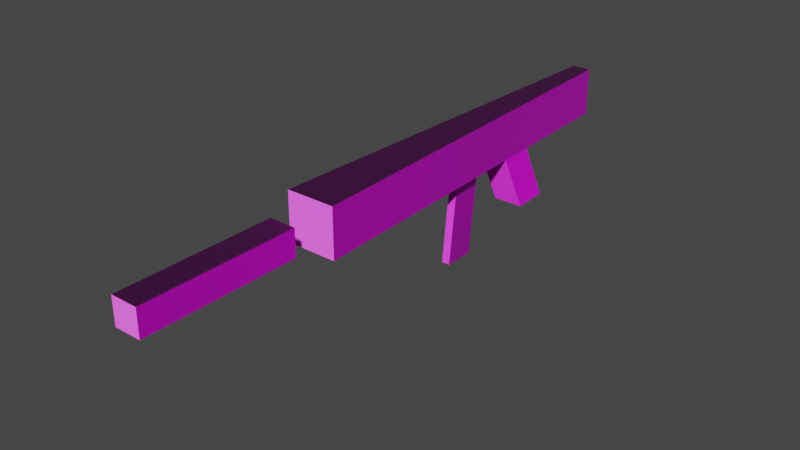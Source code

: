 # Source: Gun_M4.blend  (saved by Blender 2.91.10; exported with 4.5.12 LTS)
import bpy
from mathutils import Matrix  # noqa: F401  (used for matrix-valued properties, if any)

bpy.ops.wm.read_factory_settings(use_empty=True)
scene = bpy.context.scene
scene.name = 'Scene'

# ---- collections
col_collection = bpy.data.collections.new('Collection'); scene.collection.children.link(col_collection)

# ---- images (referenced by path relative to the original .blend; pixels are not part of the script)
import os
ASSET_DIR = os.environ.get("B2B_ASSET_DIR", "")  # directory of the original .blend (textures are referenced by path, not embedded)
HERE = os.path.dirname(os.path.abspath(__file__))  # packed textures are extracted next to this script under _unpacked/

def load_image(name, relpath, width, height, colorspace="sRGB"):
    """Load a texture the original file referenced (path relative to the .blend, or extracted next to this script)."""
    p = next((c for c in (os.path.join(HERE, relpath), os.path.join(ASSET_DIR, relpath)) if relpath and os.path.exists(c)), "")
    if p:
        img = bpy.data.images.load(p, check_existing=True)
        img.name = name
    else:  # same state as the original file: an image datablock whose file is absent (Cycles renders it pink)
        img = bpy.data.images.new(name, width, height)
        img.source = "FILE"
        img.filepath = "//" + (relpath or name)
    img.colorspace_settings.name = colorspace
    return img
img_gun_m4_normal_png = load_image('Gun_M4_normal.png', 'Gun_M4_normal.png', 1024, 1024, 'Linear Rec.709')
img_gun_m4_diffuse_png = load_image('Gun_M4_diffuse.png', 'Gun_M4_diffuse.png', 1024, 1024, 'sRGB')

# ---- materials (node trees are filled in below, after node groups)
mat_assault4 = bpy.data.materials.new('assault4')
mat_assault4.use_transparent_shadow = False
mat_assault4.roughness = 0.5

# ---- node groups
ng_auto_smooth = bpy.data.node_groups.new('Auto Smooth', 'GeometryNodeTree')
_s = ng_auto_smooth.interface.new_socket(name='Geometry', in_out='OUTPUT', socket_type='NodeSocketGeometry')
_s = ng_auto_smooth.interface.new_socket(name='Geometry', in_out='INPUT', socket_type='NodeSocketGeometry')
_s = ng_auto_smooth.interface.new_socket(name='Angle', in_out='INPUT', socket_type='NodeSocketFloat')
_s.subtype = 'ANGLE'
_s.min_value = 0.0
_s.max_value = 3.142
ng_auto_smooth.is_modifier = True
_N = ng_auto_smooth.nodes; _L = ng_auto_smooth.links
n0 = _N.new('NodeGroupOutput'); n0.name = 'Group Output'; n0.location = (480, -100)
n1 = _N.new('NodeGroupInput'); n1.name = 'Group Input'; n1.location = (-420, -300)
n2 = _N.new('NodeGroupInput'); n2.name = 'Group Input.001'; n2.location = (-60, -100)
n3 = _N.new('GeometryNodeSetShadeSmooth'); n3.name = 'Set Shade Smooth'; n3.location = (120, -100)
n3.domain = 'EDGE'
n4 = _N.new('GeometryNodeSetShadeSmooth'); n4.name = 'Set Shade Smooth.001'; n4.location = (300, -100)
n5 = _N.new('GeometryNodeInputMeshEdgeAngle'); n5.name = 'Edge Angle'; n5.location = (-420, -220)
n6 = _N.new('GeometryNodeInputEdgeSmooth'); n6.name = 'Is Edge Smooth'; n6.location = (-60, -160)
n7 = _N.new('GeometryNodeInputShadeSmooth'); n7.name = 'Is Face Smooth'; n7.location = (-240, -340)
n8 = _N.new('FunctionNodeBooleanMath'); n8.name = 'Boolean Math'; n8.location = (-60, -220)
n9 = _N.new('FunctionNodeCompare'); n9.name = 'Compare'; n9.location = (-240, -180)
n9.operation = 'LESS_EQUAL'
_L.new(n5.outputs[0], n9.inputs[0])
_L.new(n4.outputs[0], n0.inputs[0])
_L.new(n1.outputs[1], n9.inputs[1])
_L.new(n9.outputs[0], n8.inputs[0])
_L.new(n7.outputs[0], n8.inputs[1])
_L.new(n2.outputs[0], n3.inputs[0])
_L.new(n6.outputs[0], n3.inputs[1])
_L.new(n3.outputs[0], n4.inputs[0])
_L.new(n8.outputs[0], n3.inputs[2])
n0.is_active_output = True

# ---- material node trees
mat_assault4.use_nodes = True; mat_assault4.node_tree.nodes.clear()
_N = mat_assault4.node_tree.nodes; _L = mat_assault4.node_tree.links
n0 = _N.new('ShaderNodeBsdfPrincipled'); n0.name = 'Principled BSDF'; n0.location = (-87, 308)
n0.distribution = 'GGX'
n0.subsurface_method = 'BURLEY'
n0.inputs[3].default_value = 1.45
n0.inputs[27].default_value = (0.0, 0.0, 0.0, 1.0)
n0.inputs[28].default_value = 1.0
n1 = _N.new('ShaderNodeOutputMaterial'); n1.name = 'Material Output'; n1.location = (256, 160)
n2 = _N.new('ShaderNodeNormalMap'); n2.name = 'ノーマルマップ'; n2.location = (-345, -115)
n2.label = 'Normal/Map'
n3 = _N.new('ShaderNodeTexImage'); n3.name = '画像テクスチャ.001'; n3.location = (-679, -82)
n3.image = img_gun_m4_normal_png
n4 = _N.new('ShaderNodeTexImage'); n4.name = '画像テクスチャ'; n4.location = (-732, 305)
n4.image = img_gun_m4_diffuse_png
_L.new(n0.outputs[0], n1.inputs[0])
_L.new(n2.outputs[0], n0.inputs[5])
_L.new(n4.outputs[0], n0.inputs[0])
_L.new(n3.outputs[0], n2.inputs[1])
n1.is_active_output = True

# ---- world
world_world = bpy.data.worlds.new('World'); scene.world = world_world
world_world.use_nodes = True; world_world.node_tree.nodes.clear()
_N = world_world.node_tree.nodes; _L = world_world.node_tree.links
n0 = _N.new('ShaderNodeOutputWorld'); n0.name = 'World Output'; n0.location = (300, 300)
n1 = _N.new('ShaderNodeBackground'); n1.name = 'Background'; n1.location = (10, 300)
n1.inputs[0].default_value = (0.05088, 0.05088, 0.05088, 1.0)
_L.new(n1.outputs[0], n0.inputs[0])
n0.is_active_output = True
world_world.color = (0.05088, 0.05088, 0.05088)
world_world.use_sun_shadow = False
world_world.sun_shadow_jitter_overblur = 0.0

# ---- meshes
me_cube_004 = bpy.data.meshes.new('Cube.004')
me_cube_004.from_pydata([(-0.0464, 0.05614, 0.3775), (-0.0464, 0.1489, 0.3775), (-0.01816, 0.05614, -0.3993), (-0.01816, 0.1489, -0.3993), (0.0464, 0.05614, 0.3775), (0.0464, 0.1489, 0.3775), (0.01816, 0.05614, -0.3993), (0.01816, 0.1489, -0.3993), (-0.02892, 0.05614, -0.1033), (-0.02892, 0.1489, -0.1033), (0.02892, 0.05614, -0.1033), (0.02892, 0.1489, -0.1033), (-0.02632, 0.1489, -0.1748), (0.02632, 0.05614, -0.1748), (-0.02632, 0.05614, -0.1748), (0.02632, 0.1489, -0.1748), (-0.02632, -0.05892, -0.2316), (-0.02892, -0.05892, -0.1601), (0.02892, -0.05892, -0.1601), (0.02632, -0.05892, -0.2316)], [], [(14, 12, 3, 2), (2, 3, 7, 6), (10, 11, 5, 4), (4, 5, 1, 0), (8, 10, 4, 0), (11, 9, 1, 5), (15, 12, 9, 11), (14, 13, 19, 16), (13, 15, 11, 10), (0, 1, 9, 8), (6, 7, 15, 13), (2, 6, 13, 14), (7, 3, 12, 15), (8, 9, 12, 14), (16, 19, 18, 17), (8, 14, 16, 17), (13, 10, 18, 19), (10, 8, 17, 18)])
_uv = me_cube_004.uv_layers.new(name='UVMap')
_uv.uv.foreach_set('vector', [0.375, 0.1777, 0.625, 0.1777, 0.625, 0.25, 0.375, 0.25, 0.375, 0.25, 0.625, 0.25, 0.625, 0.5, 0.375, 0.5, 0.375, 0.5953, 0.625, 0.5953, 0.625, 0.75, 0.375, 0.75, 0.375, 0.75, 0.625, 0.75, 0.625, 1.0, 0.375, 1.0, 0.125, 0.5953, 0.375, 0.5953, 0.375, 0.75, 0.125, 0.75, 0.625, 0.5953, 0.875, 0.5953, 0.875, 0.75, 0.625, 0.75, 0.625, 0.5723, 0.875, 0.5723, 0.875, 0.5953, 0.625, 0.5953, 0.125, 0.5723, 0.375, 0.5723, 0.375, 0.5723, 0.125, 0.5723, 0.375, 0.5723, 0.625, 0.5723, 0.625, 0.5953, 0.375, 0.5953, 0.375, 0.0, 0.625, 0.0, 0.625, 0.1547, 0.375, 0.1547, 0.375, 0.5, 0.625, 0.5, 0.625, 0.5723, 0.375, 0.5723, 0.125, 0.5, 0.375, 0.5, 0.375, 0.5723, 0.125, 0.5723, 0.625, 0.5, 0.875, 0.5, 0.875, 0.5723, 0.625, 0.5723, 0.375, 0.1547, 0.625, 0.1547, 0.625, 0.1777, 0.375, 0.1777, 0.125, 0.5723, 0.375, 0.5723, 0.375, 0.5953, 0.125, 0.5953, 0.375, 0.1547, 0.375, 0.1777, 0.375, 0.1777, 0.375, 0.1547, 0.375, 0.5723, 0.375, 0.5953, 0.375, 0.5953, 0.375, 0.5723, 0.375, 0.5953, 0.125, 0.5953, 0.125, 0.5953, 0.375, 0.5953])
me_cube_004.materials.append(mat_assault4)
me_cube_004.use_remesh_fix_poles = True
me_cube_004.use_remesh_preserve_attributes = False
me_cube_004.use_mirror_vertex_groups = False
me_cube_004.update()
me_cube_004.normals_split_custom_set([tuple(v) for v in zip(*[iter([-0.9993, -1.871e-08, -0.03632, -0.9993, -1.871e-08, -0.03632, -0.9993, -1.871e-08, -0.03632, -0.9993, -1.871e-08, -0.03632, 0.0, -3.212e-07, -1.0, 0.0, -3.212e-07, -1.0, 0.0, -3.212e-07, -1.0, 0.0, -3.212e-07, -1.0, 0.9993, -3.098e-08, -0.03632, 0.9993, -3.098e-08, -0.03632, 0.9993, -3.098e-08, -0.03632, 0.9993, -3.098e-08, -0.03632, 0.0, 3.212e-07, 1.0, 0.0, 3.212e-07, 1.0, 0.0, 3.212e-07, 1.0, 0.0, 3.212e-07, 1.0, 0.0, -1.0, 1.415e-07, 0.0, -1.0, 1.415e-07, 0.0, -1.0, 1.415e-07, 0.0, -1.0, 1.415e-07, 0.0, 1.0, -1.543e-07, 0.0, 1.0, -1.543e-07, 0.0, 1.0, -1.543e-07, 0.0, 1.0, -1.543e-07, 0.0, 1.0, 0.0, 0.0, 1.0, 0.0, 0.0, 1.0, 0.0, 0.0, 1.0, 0.0, 0.0, 0.4429, -0.8966, 0.0, 0.4429, -0.8966, 0.0, 0.4429, -0.8966, 0.0, 0.4429, -0.8966, 0.9993, -2.461e-08, -0.03632, 0.9993, -2.461e-08, -0.03632, 0.9993, -2.461e-08, -0.03632, 0.9993, -2.461e-08, -0.03632, -0.9993, -2.242e-08, -0.03632, -0.9993, -2.242e-08, -0.03632, -0.9993, -2.242e-08, -0.03632, -0.9993, -2.242e-08, -0.03632, 0.9993, -1.529e-08, -0.03632, 0.9993, -1.529e-08, -0.03632, 0.9993, -1.529e-08, -0.03632, 0.9993, -1.529e-08, -0.03632, 0.0, -1.0, 1.399e-07, 0.0, -1.0, 1.399e-07, 0.0, -1.0, 1.399e-07, 0.0, -1.0, 1.399e-07, 0.0, 1.0, -1.865e-07, 0.0, 1.0, -1.865e-07, 0.0, 1.0, -1.865e-07, 0.0, 1.0, -1.865e-07, -0.9993, -2.211e-08, -0.03632, -0.9993, -2.211e-08, -0.03632, -0.9993, -2.211e-08, -0.03632, -0.9993, -2.211e-08, -0.03632, 0.0, -1.0, 5.891e-08, 0.0, -1.0, 5.891e-08, 0.0, -1.0, 5.891e-08, 0.0, -1.0, 5.891e-08, -0.9992, 0.01794, -0.03632, -0.9992, 0.01794, -0.03632, -0.9992, 0.01794, -0.03632, -0.9992, 0.01794, -0.03632, 0.9992, 0.01794, -0.03632, 0.9992, 0.01794, -0.03632, 0.9992, 0.01794, -0.03632, 0.9992, 0.01794, -0.03632, 0.0, -0.4429, 0.8966, 0.0, -0.4429, 0.8966, 0.0, -0.4429, 0.8966, 0.0, -0.4429, 0.8966])] * 3)])
me_cube_001 = bpy.data.meshes.new('Cube.001')
me_cube_001.from_pydata([(-0.007884, -0.1111, 0.03407), (-0.007884, 0.06708, 0.01331), (-0.007884, -0.1111, -0.02527), (-0.007884, 0.06708, -0.04603), (0.007884, -0.1111, 0.03407), (0.007884, 0.06708, 0.01331), (0.007884, -0.1111, -0.02527), (0.007884, 0.06708, -0.04603)], [], [(0, 1, 3, 2), (2, 3, 7, 6), (6, 7, 5, 4), (4, 5, 1, 0), (2, 6, 4, 0), (7, 3, 1, 5)])
_uv = me_cube_001.uv_layers.new(name='UVMap')
_uv.uv.foreach_set('vector', [0.375, 0.0, 0.625, 0.0, 0.625, 0.25, 0.375, 0.25, 0.375, 0.25, 0.625, 0.25, 0.625, 0.5, 0.375, 0.5, 0.375, 0.5, 0.625, 0.5, 0.625, 0.75, 0.375, 0.75, 0.375, 0.75, 0.625, 0.75, 0.625, 1.0, 0.375, 1.0, 0.125, 0.5, 0.375, 0.5, 0.375, 0.75, 0.125, 0.75, 0.625, 0.5, 0.875, 0.5, 0.875, 0.75, 0.625, 0.75])
me_cube_001.materials.append(mat_assault4)
me_cube_001.use_remesh_fix_poles = True
me_cube_001.use_remesh_preserve_attributes = False
me_cube_001.use_mirror_vertex_groups = False
me_cube_001.update()
me_cube_001.normals_split_custom_set([tuple(v) for v in zip(*[iter([-1.0, 0.0, 0.0, -1.0, 0.0, 0.0, -1.0, 0.0, 0.0, -1.0, 0.0, 0.0, 0.0, -0.1157, -0.9933, 0.0, -0.1157, -0.9933, 0.0, -0.1157, -0.9933, 0.0, -0.1157, -0.9933, 1.0, -1.376e-09, 0.0, 1.0, -1.376e-09, 0.0, 1.0, -1.376e-09, 0.0, 1.0, -1.376e-09, 0.0, 0.0, 0.1157, 0.9933, 0.0, 0.1157, 0.9933, 0.0, 0.1157, 0.9933, 0.0, 0.1157, 0.9933, 0.0, -1.0, 0.0, 0.0, -1.0, 0.0, 0.0, -1.0, 0.0, 0.0, -1.0, 0.0, 0.0, 1.0, 0.0, 0.0, 1.0, 0.0, 0.0, 1.0, 0.0, 0.0, 1.0, 0.0])] * 3)])
me_x = bpy.data.meshes.new('円柱')
me_x.from_pydata([(-0.02535, -0.02655, 0.1596), (-0.02535, 0.02415, 0.1596), (-0.02535, -0.02655, -0.1318), (-0.02535, 0.02415, -0.1318), (0.02535, -0.02655, 0.1596), (0.02535, 0.02415, 0.1596), (0.02535, -0.02655, -0.1318), (0.02535, 0.02415, -0.1318)], [], [(0, 1, 3, 2), (2, 3, 7, 6), (6, 7, 5, 4), (4, 5, 1, 0), (2, 6, 4, 0), (7, 3, 1, 5)])
_uv = me_x.uv_layers.new(name='UVマップ')
_uv.uv.foreach_set('vector', [0.375, 0.0, 0.625, 0.0, 0.625, 0.25, 0.375, 0.25, 0.375, 0.25, 0.625, 0.25, 0.625, 0.5, 0.375, 0.5, 0.375, 0.5, 0.625, 0.5, 0.625, 0.75, 0.375, 0.75, 0.375, 0.75, 0.625, 0.75, 0.625, 1.0, 0.375, 1.0, 0.125, 0.5, 0.375, 0.5, 0.375, 0.75, 0.125, 0.75, 0.625, 0.5, 0.875, 0.5, 0.875, 0.75, 0.625, 0.75])
me_x.materials.append(mat_assault4)
me_x.use_remesh_fix_poles = True
me_x.use_remesh_preserve_attributes = False
me_x.use_mirror_vertex_groups = False
me_x.update()

# ---- objects
ob_x = bpy.data.objects.new('本体', me_cube_004)
ob_x_1 = bpy.data.objects.new('マガジン', me_cube_001)
ob_x_2 = bpy.data.objects.new('円柱', me_x)

# ---- transforms, parenting, visibility, modifiers, constraints
ob_x.location = (0.0, 0.0, 0.0)
ob_x.rotation_euler = (1.571, -0.0, 0.0)
ob_x.color = (0.8, 0.8, 0.8, 1.0)
ob_x.lineart.crease_threshold = 0.0
ob_x_1.location = (0.0, 0.0, 0.0)
ob_x_1.rotation_euler = (1.571, -0.0, 0.0)
ob_x_1.color = (0.8, 0.8, 0.8, 1.0)
ob_x_1.lineart.crease_threshold = 0.0
ob_x_2.location = (1.822e-08, -0.5686, 0.1057)
ob_x_2.rotation_euler = (1.571, -0.0, 0.0)
ob_x_2.lineart.crease_threshold = 0.0
_m = ob_x_2.modifiers.new('Auto Smooth', 'NODES')
_m.node_group = ng_auto_smooth
_gi = [s.identifier for s in ng_auto_smooth.interface.items_tree if s.item_type == 'SOCKET' and s.in_out == 'INPUT']
_m[_gi[1]] = 0.5236  # Angle

# ---- collection membership
col_collection.objects.link(ob_x)
col_collection.objects.link(ob_x_1)
col_collection.objects.link(ob_x_2)

# ---- scene / render settings (as saved in the file)
scene.frame_start = 1; scene.frame_end = 250; scene.frame_set(1)
scene.render.engine = 'BLENDER_EEVEE_NEXT'
scene.cycles.use_denoising = False
scene.cycles.samples = 128
scene.cycles.sampling_pattern = 'TABULATED_SOBOL'
scene.cycles.use_adaptive_sampling = False
scene.cycles.use_light_tree = False
scene.view_settings.view_transform = 'Filmic'
bpy.context.view_layer.update()

# ---- added for rendering (the .blend has no active camera and no usable light): camera, sun
cam_auto = bpy.data.cameras.new('AutoCamera')
cam_auto.lens = 50.0
cam_auto.sensor_width = 36.0
cam_auto.clip_end = 1000.0
ob_auto_camera = bpy.data.objects.new('AutoCamera', cam_auto)
scene.collection.objects.link(ob_auto_camera)
ob_auto_camera.location = (1.07404, -1.45332, 0.878134)
ob_auto_camera.rotation_euler = (1.09748, -7.21219e-08, 0.694738)
scene.camera = ob_auto_camera
light_auto_sun = bpy.data.lights.new('AutoSun', 'SUN')
light_auto_sun.energy = 3.0
light_auto_sun.angle = 0.0523599
ob_auto_sun = bpy.data.objects.new('AutoSun', light_auto_sun)
scene.collection.objects.link(ob_auto_sun)
ob_auto_sun.rotation_euler = (0.872665, 0.174533, 0.523599)
bpy.context.view_layer.update()
